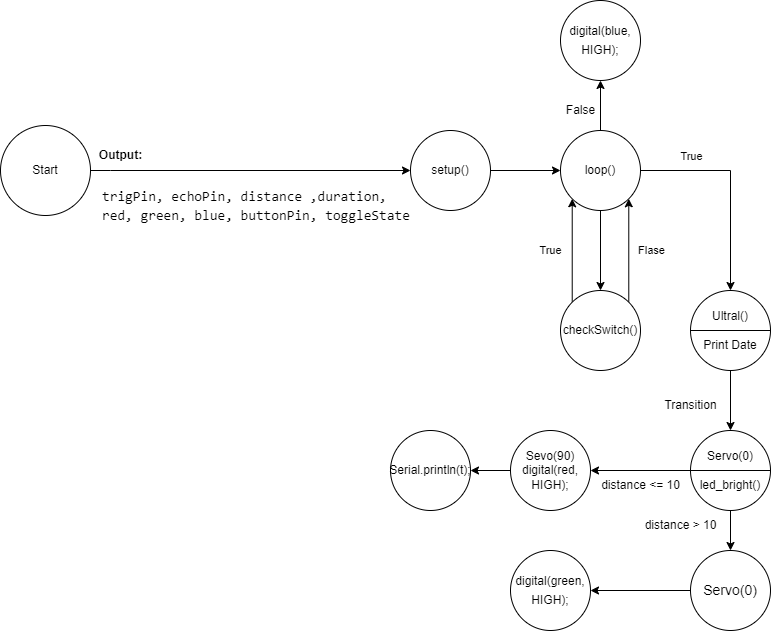

The diagram above was exported from draw.io. Its source (the exported page's mxGraphModel, read from the mxfile embedded in the PNG):
<mxGraphModel dx="1422" dy="786" grid="1" gridSize="10" guides="1" tooltips="1" connect="1" arrows="1" fold="1" page="1" pageScale="1" pageWidth="850" pageHeight="1100" math="0" shadow="0">
  <root>
    <mxCell id="0" />
    <mxCell id="1" parent="0" />
    <mxCell id="ZvGYQ0poc913x_tOpyS1-10" style="edgeStyle=orthogonalEdgeStyle;rounded=0;orthogonalLoop=1;jettySize=auto;html=1;exitX=1;exitY=0.5;exitDx=0;exitDy=0;entryX=0;entryY=0.5;entryDx=0;entryDy=0;" edge="1" parent="1" source="ZvGYQ0poc913x_tOpyS1-1" target="ZvGYQ0poc913x_tOpyS1-8">
      <mxGeometry relative="1" as="geometry">
        <Array as="points">
          <mxPoint x="160" y="270" />
          <mxPoint x="160" y="270" />
        </Array>
      </mxGeometry>
    </mxCell>
    <mxCell id="ZvGYQ0poc913x_tOpyS1-1" value="Start" style="ellipse;whiteSpace=wrap;html=1;aspect=fixed;" vertex="1" parent="1">
      <mxGeometry x="50" y="225" width="90" height="90" as="geometry" />
    </mxCell>
    <mxCell id="ZvGYQ0poc913x_tOpyS1-15" style="edgeStyle=orthogonalEdgeStyle;rounded=0;orthogonalLoop=1;jettySize=auto;html=1;exitX=1;exitY=0.5;exitDx=0;exitDy=0;entryX=0;entryY=0.5;entryDx=0;entryDy=0;fontColor=#000000;" edge="1" parent="1" source="ZvGYQ0poc913x_tOpyS1-8" target="ZvGYQ0poc913x_tOpyS1-16">
      <mxGeometry relative="1" as="geometry">
        <mxPoint x="610" y="270" as="targetPoint" />
      </mxGeometry>
    </mxCell>
    <mxCell id="ZvGYQ0poc913x_tOpyS1-8" value="setup()" style="ellipse;whiteSpace=wrap;html=1;aspect=fixed;" vertex="1" parent="1">
      <mxGeometry x="460" y="230" width="80" height="80" as="geometry" />
    </mxCell>
    <mxCell id="ZvGYQ0poc913x_tOpyS1-12" value="&lt;div style=&quot;font-family: Consolas, &amp;quot;Courier New&amp;quot;, monospace; font-size: 14px; line-height: 19px;&quot;&gt;&lt;div style=&quot;&quot;&gt;trigPin,&amp;nbsp;&lt;span style=&quot;background-color: initial;&quot;&gt;echoPin,&amp;nbsp;&lt;/span&gt;&lt;span style=&quot;background-color: initial;&quot;&gt;distance&amp;nbsp;&lt;/span&gt;&lt;span style=&quot;background-color: initial;&quot;&gt;,duration,&amp;nbsp;&lt;/span&gt;&lt;/div&gt;&lt;div style=&quot;&quot;&gt;&lt;span style=&quot;background-color: initial;&quot;&gt;red,&amp;nbsp;&lt;/span&gt;&lt;span style=&quot;background-color: initial;&quot;&gt;green,&amp;nbsp;&lt;/span&gt;&lt;span style=&quot;background-color: initial;&quot;&gt;blue,&amp;nbsp;&lt;/span&gt;&lt;span style=&quot;background-color: initial;&quot;&gt;buttonPin,&amp;nbsp;&lt;/span&gt;&lt;span style=&quot;background-color: initial;&quot;&gt;toggleState&lt;/span&gt;&lt;/div&gt;&lt;/div&gt;" style="text;html=1;align=left;verticalAlign=middle;resizable=0;points=[];autosize=1;strokeColor=none;fillColor=none;" vertex="1" parent="1">
      <mxGeometry x="150" y="280" width="330" height="50" as="geometry" />
    </mxCell>
    <mxCell id="ZvGYQ0poc913x_tOpyS1-14" value="&lt;b&gt;Output:&lt;/b&gt;" style="text;html=1;align=center;verticalAlign=middle;resizable=0;points=[];autosize=1;strokeColor=none;fillColor=none;fontColor=#000000;" vertex="1" parent="1">
      <mxGeometry x="135" y="240" width="70" height="30" as="geometry" />
    </mxCell>
    <mxCell id="ZvGYQ0poc913x_tOpyS1-19" style="edgeStyle=orthogonalEdgeStyle;rounded=0;orthogonalLoop=1;jettySize=auto;html=1;exitX=0.5;exitY=1;exitDx=0;exitDy=0;fontColor=#000000;" edge="1" parent="1" source="ZvGYQ0poc913x_tOpyS1-16" target="ZvGYQ0poc913x_tOpyS1-18">
      <mxGeometry relative="1" as="geometry" />
    </mxCell>
    <mxCell id="ZvGYQ0poc913x_tOpyS1-29" style="edgeStyle=orthogonalEdgeStyle;rounded=0;orthogonalLoop=1;jettySize=auto;html=1;exitX=1;exitY=0.5;exitDx=0;exitDy=0;fontColor=#000000;entryX=0.5;entryY=0;entryDx=0;entryDy=0;" edge="1" parent="1" source="ZvGYQ0poc913x_tOpyS1-16" target="ZvGYQ0poc913x_tOpyS1-32">
      <mxGeometry relative="1" as="geometry">
        <mxPoint x="780" y="390" as="targetPoint" />
      </mxGeometry>
    </mxCell>
    <mxCell id="ZvGYQ0poc913x_tOpyS1-31" value="True" style="edgeLabel;html=1;align=center;verticalAlign=middle;resizable=0;points=[];fontColor=#000000;" vertex="1" connectable="0" parent="ZvGYQ0poc913x_tOpyS1-29">
      <mxGeometry x="-0.4762" y="4" relative="1" as="geometry">
        <mxPoint x="-5" y="-11" as="offset" />
      </mxGeometry>
    </mxCell>
    <mxCell id="ZvGYQ0poc913x_tOpyS1-44" style="edgeStyle=orthogonalEdgeStyle;rounded=0;orthogonalLoop=1;jettySize=auto;html=1;exitX=0.5;exitY=0;exitDx=0;exitDy=0;fontColor=#000000;entryX=0.5;entryY=1;entryDx=0;entryDy=0;" edge="1" parent="1" source="ZvGYQ0poc913x_tOpyS1-16" target="ZvGYQ0poc913x_tOpyS1-45">
      <mxGeometry relative="1" as="geometry">
        <mxPoint x="650" y="170" as="targetPoint" />
      </mxGeometry>
    </mxCell>
    <mxCell id="ZvGYQ0poc913x_tOpyS1-16" value="loop()" style="ellipse;whiteSpace=wrap;html=1;aspect=fixed;labelBackgroundColor=none;fontColor=#000000;" vertex="1" parent="1">
      <mxGeometry x="610" y="230" width="80" height="80" as="geometry" />
    </mxCell>
    <mxCell id="ZvGYQ0poc913x_tOpyS1-25" style="edgeStyle=orthogonalEdgeStyle;rounded=0;orthogonalLoop=1;jettySize=auto;html=1;exitX=0;exitY=0;exitDx=0;exitDy=0;entryX=0;entryY=1;entryDx=0;entryDy=0;fontColor=#000000;" edge="1" parent="1" source="ZvGYQ0poc913x_tOpyS1-18" target="ZvGYQ0poc913x_tOpyS1-16">
      <mxGeometry relative="1" as="geometry">
        <mxPoint x="528.2842712474621" y="401.71572875253787" as="targetPoint" />
      </mxGeometry>
    </mxCell>
    <mxCell id="ZvGYQ0poc913x_tOpyS1-27" value="True" style="edgeLabel;html=1;align=center;verticalAlign=middle;resizable=0;points=[];fontColor=#000000;" vertex="1" connectable="0" parent="ZvGYQ0poc913x_tOpyS1-25">
      <mxGeometry x="0.2569" y="3" relative="1" as="geometry">
        <mxPoint x="-19" y="13" as="offset" />
      </mxGeometry>
    </mxCell>
    <mxCell id="ZvGYQ0poc913x_tOpyS1-26" style="edgeStyle=orthogonalEdgeStyle;rounded=0;orthogonalLoop=1;jettySize=auto;html=1;exitX=1;exitY=0;exitDx=0;exitDy=0;entryX=1;entryY=1;entryDx=0;entryDy=0;fontColor=#000000;" edge="1" parent="1" source="ZvGYQ0poc913x_tOpyS1-18" target="ZvGYQ0poc913x_tOpyS1-16">
      <mxGeometry relative="1" as="geometry">
        <mxPoint x="528.2842712474621" y="458.28427124746213" as="targetPoint" />
        <Array as="points" />
      </mxGeometry>
    </mxCell>
    <mxCell id="ZvGYQ0poc913x_tOpyS1-28" value="Flase" style="edgeLabel;html=1;align=center;verticalAlign=middle;resizable=0;points=[];fontColor=#000000;" vertex="1" connectable="0" parent="ZvGYQ0poc913x_tOpyS1-26">
      <mxGeometry x="0.2569" y="-2" relative="1" as="geometry">
        <mxPoint x="20" y="13" as="offset" />
      </mxGeometry>
    </mxCell>
    <mxCell id="ZvGYQ0poc913x_tOpyS1-18" value="checkSwitch()" style="ellipse;whiteSpace=wrap;html=1;aspect=fixed;labelBackgroundColor=none;fontColor=#000000;" vertex="1" parent="1">
      <mxGeometry x="610" y="390" width="80" height="80" as="geometry" />
    </mxCell>
    <mxCell id="ZvGYQ0poc913x_tOpyS1-33" style="edgeStyle=orthogonalEdgeStyle;rounded=0;orthogonalLoop=1;jettySize=auto;html=1;exitX=0.5;exitY=1;exitDx=0;exitDy=0;fontColor=#000000;" edge="1" parent="1" source="ZvGYQ0poc913x_tOpyS1-32" target="ZvGYQ0poc913x_tOpyS1-34">
      <mxGeometry relative="1" as="geometry">
        <mxPoint x="780" y="540" as="targetPoint" />
      </mxGeometry>
    </mxCell>
    <mxCell id="ZvGYQ0poc913x_tOpyS1-32" value="Ultral()&lt;br&gt;&lt;br&gt;Print Date" style="shape=lineEllipse;perimeter=ellipsePerimeter;whiteSpace=wrap;html=1;backgroundOutline=1;labelBackgroundColor=none;fontColor=#000000;" vertex="1" parent="1">
      <mxGeometry x="740" y="390" width="80" height="80" as="geometry" />
    </mxCell>
    <mxCell id="ZvGYQ0poc913x_tOpyS1-35" style="edgeStyle=orthogonalEdgeStyle;rounded=0;orthogonalLoop=1;jettySize=auto;html=1;exitX=0;exitY=0.5;exitDx=0;exitDy=0;fontColor=#000000;entryX=1;entryY=0.5;entryDx=0;entryDy=0;" edge="1" parent="1" source="ZvGYQ0poc913x_tOpyS1-34" target="ZvGYQ0poc913x_tOpyS1-36">
      <mxGeometry relative="1" as="geometry">
        <mxPoint x="780" y="680" as="targetPoint" />
      </mxGeometry>
    </mxCell>
    <mxCell id="ZvGYQ0poc913x_tOpyS1-53" style="edgeStyle=orthogonalEdgeStyle;rounded=0;orthogonalLoop=1;jettySize=auto;html=1;exitX=0.5;exitY=1;exitDx=0;exitDy=0;entryX=0.5;entryY=0;entryDx=0;entryDy=0;fontColor=#000000;" edge="1" parent="1" source="ZvGYQ0poc913x_tOpyS1-34" target="ZvGYQ0poc913x_tOpyS1-51">
      <mxGeometry relative="1" as="geometry" />
    </mxCell>
    <mxCell id="ZvGYQ0poc913x_tOpyS1-34" value="Servo(0)&lt;br&gt;&lt;br&gt;led_bright()" style="shape=lineEllipse;perimeter=ellipsePerimeter;whiteSpace=wrap;html=1;backgroundOutline=1;labelBackgroundColor=none;fontColor=#000000;" vertex="1" parent="1">
      <mxGeometry x="740" y="530" width="80" height="80" as="geometry" />
    </mxCell>
    <mxCell id="ZvGYQ0poc913x_tOpyS1-40" style="edgeStyle=orthogonalEdgeStyle;rounded=0;orthogonalLoop=1;jettySize=auto;html=1;exitX=0;exitY=0.5;exitDx=0;exitDy=0;entryX=1;entryY=0.5;entryDx=0;entryDy=0;fontColor=#000000;" edge="1" parent="1" source="ZvGYQ0poc913x_tOpyS1-36" target="ZvGYQ0poc913x_tOpyS1-38">
      <mxGeometry relative="1" as="geometry" />
    </mxCell>
    <mxCell id="ZvGYQ0poc913x_tOpyS1-36" value="Sevo(90)&lt;br&gt;digital(red, HIGH);" style="ellipse;whiteSpace=wrap;html=1;aspect=fixed;labelBackgroundColor=none;fontColor=#000000;" vertex="1" parent="1">
      <mxGeometry x="560" y="530" width="80" height="80" as="geometry" />
    </mxCell>
    <mxCell id="ZvGYQ0poc913x_tOpyS1-38" value="Serial.println(t);" style="ellipse;whiteSpace=wrap;html=1;aspect=fixed;labelBackgroundColor=none;fontColor=#000000;" vertex="1" parent="1">
      <mxGeometry x="440" y="530" width="80" height="80" as="geometry" />
    </mxCell>
    <mxCell id="ZvGYQ0poc913x_tOpyS1-41" value="Transition" style="text;html=1;align=center;verticalAlign=middle;resizable=0;points=[];autosize=1;strokeColor=none;fillColor=none;fontColor=#000000;" vertex="1" parent="1">
      <mxGeometry x="700" y="490" width="80" height="30" as="geometry" />
    </mxCell>
    <mxCell id="ZvGYQ0poc913x_tOpyS1-45" value="&lt;div style=&quot;line-height: 19px;&quot;&gt;&lt;font style=&quot;font-size: 12px;&quot;&gt;digital(blue, HIGH);&lt;/font&gt;&lt;/div&gt;" style="ellipse;whiteSpace=wrap;html=1;aspect=fixed;labelBackgroundColor=none;fontColor=#000000;" vertex="1" parent="1">
      <mxGeometry x="610" y="100" width="80" height="80" as="geometry" />
    </mxCell>
    <mxCell id="ZvGYQ0poc913x_tOpyS1-49" value="distance &amp;lt;= 10" style="text;html=1;align=center;verticalAlign=middle;resizable=0;points=[];autosize=1;strokeColor=none;fillColor=none;fontColor=#000000;" vertex="1" parent="1">
      <mxGeometry x="640" y="570" width="100" height="30" as="geometry" />
    </mxCell>
    <mxCell id="ZvGYQ0poc913x_tOpyS1-56" style="edgeStyle=orthogonalEdgeStyle;rounded=0;orthogonalLoop=1;jettySize=auto;html=1;exitX=0;exitY=0.5;exitDx=0;exitDy=0;entryX=1;entryY=0.5;entryDx=0;entryDy=0;fontFamily=Helvetica;fontColor=#000000;" edge="1" parent="1" source="ZvGYQ0poc913x_tOpyS1-51" target="ZvGYQ0poc913x_tOpyS1-55">
      <mxGeometry relative="1" as="geometry" />
    </mxCell>
    <mxCell id="ZvGYQ0poc913x_tOpyS1-51" value="&lt;p style=&quot;line-height: 19px;&quot;&gt;&lt;span style=&quot;font-size: 14px;&quot;&gt;Servo(0)&lt;/span&gt;&lt;/p&gt;" style="ellipse;whiteSpace=wrap;html=1;aspect=fixed;labelBackgroundColor=none;fontColor=#000000;" vertex="1" parent="1">
      <mxGeometry x="740" y="650" width="80" height="80" as="geometry" />
    </mxCell>
    <mxCell id="ZvGYQ0poc913x_tOpyS1-54" value="distance &amp;gt; 10" style="text;html=1;align=center;verticalAlign=middle;resizable=0;points=[];autosize=1;strokeColor=none;fillColor=none;fontColor=#000000;" vertex="1" parent="1">
      <mxGeometry x="680" y="610" width="100" height="30" as="geometry" />
    </mxCell>
    <mxCell id="ZvGYQ0poc913x_tOpyS1-55" value="&lt;div style=&quot;line-height: 19px;&quot;&gt;&lt;font style=&quot;font-size: 12px;&quot;&gt;digital(green, HIGH);&lt;/font&gt;&lt;/div&gt;" style="ellipse;whiteSpace=wrap;html=1;aspect=fixed;labelBackgroundColor=none;fontColor=#000000;" vertex="1" parent="1">
      <mxGeometry x="560" y="650" width="80" height="80" as="geometry" />
    </mxCell>
    <mxCell id="ZvGYQ0poc913x_tOpyS1-57" value="False" style="text;html=1;align=center;verticalAlign=middle;resizable=0;points=[];autosize=1;strokeColor=none;fillColor=none;fontSize=12;fontFamily=Helvetica;fontColor=#000000;" vertex="1" parent="1">
      <mxGeometry x="605" y="195" width="50" height="30" as="geometry" />
    </mxCell>
  </root>
</mxGraphModel>